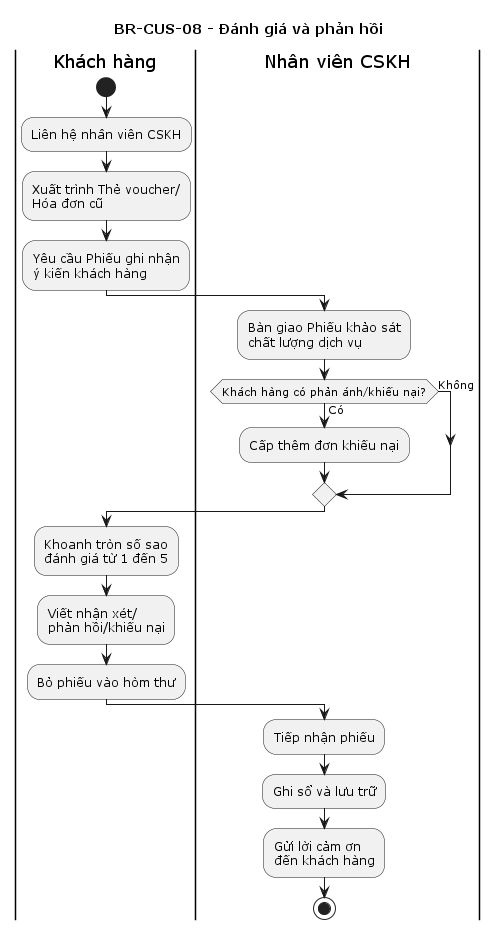

The diagram above was rendered by PlantUML. Its source (embedded in the PNG):
@startuml
title BR-CUS-08 - Đánh giá và phản hồi

|Khách hàng|
start
:Liên hệ nhân viên CSKH;
:Xuất trình Thẻ voucher/\nHóa đơn cũ;
:Yêu cầu Phiếu ghi nhận\ný kiến khách hàng;

|Nhân viên CSKH|
:Bàn giao Phiếu khảo sát\nchất lượng dịch vụ;

if (Khách hàng có phản ánh/khiếu nại?) then (Có)
    :Cấp thêm đơn khiếu nại;
else (Không)
endif

|Khách hàng|
:Khoanh tròn số sao\nđánh giá từ 1 đến 5;
:Viết nhận xét/\nphản hồi/khiếu nại;
:Bỏ phiếu vào hòm thư;

|Nhân viên CSKH|
:Tiếp nhận phiếu;
:Ghi sổ và lưu trữ;
:Gửi lời cảm ơn\nđến khách hàng;

stop
@enduml